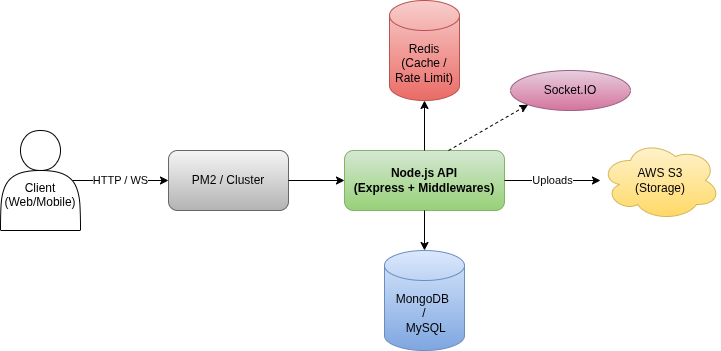

The diagram above was exported from draw.io. Its source (the exported page's mxGraphModel, read from the mxfile embedded in the PNG):
<mxGraphModel dx="1042" dy="582" grid="1" gridSize="10" guides="1" tooltips="1" connect="1" arrows="1" fold="1" page="1" pageScale="1" pageWidth="827" pageHeight="1169" math="0" shadow="0">
  <root>
    <mxCell id="0" />
    <mxCell id="1" parent="0" />
    <mxCell id="3" parent="1" style="rounded=1;whiteSpace=wrap;html=1;fillColor=#f5f5f5;strokeColor=#666666;gradientColor=#b3b3b3;" value="PM2 / Cluster" vertex="1">
      <mxGeometry height="60" width="120" x="238" y="210" as="geometry" />
    </mxCell>
    <mxCell id="4" parent="1" style="rounded=1;whiteSpace=wrap;html=1;fillColor=#d5e8d4;strokeColor=#82b366;fontStyle=1;gradientColor=#97d077;" value="Node.js API&#10;(Express + Middlewares)" vertex="1">
      <mxGeometry height="60" width="160" x="414" y="210" as="geometry" />
    </mxCell>
    <mxCell id="5" parent="1" style="shape=cylinder3;whiteSpace=wrap;html=1;boundedLbl=1;backgroundOutline=1;size=15;fillColor=#f8cecc;strokeColor=#b85450;gradientColor=#ea6b66;" value="Redis&#10;(Cache / Rate Limit)" vertex="1">
      <mxGeometry height="100" width="70" x="459" y="60" as="geometry" />
    </mxCell>
    <mxCell id="6" parent="1" style="shape=cylinder3;whiteSpace=wrap;html=1;boundedLbl=1;backgroundOutline=1;size=15;fillColor=#dae8fc;strokeColor=#6c8ebf;gradientColor=#7ea6e0;" value="MongoDB&amp;nbsp;&lt;div&gt;/&lt;/div&gt;&lt;div&gt;&amp;nbsp;MySQL&lt;/div&gt;" vertex="1">
      <mxGeometry height="100" width="80" x="454" y="310" as="geometry" />
    </mxCell>
    <mxCell id="7" parent="1" style="ellipse;shape=cloud;whiteSpace=wrap;html=1;fillColor=#fff2cc;strokeColor=#d6b656;gradientColor=#ffd966;" value="AWS S3&#10;(Storage)" vertex="1">
      <mxGeometry height="80" width="120" x="670" y="200" as="geometry" />
    </mxCell>
    <mxCell id="8" parent="1" style="ellipse;whiteSpace=wrap;html=1;fillColor=#e6d0de;strokeColor=#996185;gradientColor=#d5739d;" value="Socket.IO" vertex="1">
      <mxGeometry height="40" width="120" x="580" y="130" as="geometry" />
    </mxCell>
    <mxCell id="10" edge="1" parent="1" source="6O2dEiuLZygsnwLDh5DG-15" style="edgeStyle=orthogonalEdgeStyle;rounded=0;orthogonalLoop=1;jettySize=auto;html=1;entryX=0;entryY=0.5;entryDx=0;entryDy=0;exitX=0.9;exitY=0.5;exitDx=0;exitDy=0;exitPerimeter=0;" target="3" value="HTTP / WS">
      <mxGeometry relative="1" as="geometry">
        <mxPoint x="120" y="240" as="sourcePoint" />
      </mxGeometry>
    </mxCell>
    <mxCell id="11" edge="1" parent="1" source="3" style="edgeStyle=orthogonalEdgeStyle;rounded=0;orthogonalLoop=1;jettySize=auto;html=1;" target="4" value="">
      <mxGeometry relative="1" as="geometry" />
    </mxCell>
    <mxCell id="12" edge="1" parent="1" source="4" style="edgeStyle=orthogonalEdgeStyle;rounded=0;orthogonalLoop=1;jettySize=auto;html=1;entryX=0.5;entryY=1;entryDx=0;entryDy=0;entryPerimeter=0;" target="5" value="">
      <mxGeometry relative="1" as="geometry" />
    </mxCell>
    <mxCell id="13" edge="1" parent="1" source="4" style="edgeStyle=orthogonalEdgeStyle;rounded=0;orthogonalLoop=1;jettySize=auto;html=1;entryX=0.5;entryY=0;entryDx=0;entryDy=0;entryPerimeter=0;" target="6" value="">
      <mxGeometry relative="1" as="geometry" />
    </mxCell>
    <mxCell id="14" edge="1" parent="1" source="4" style="edgeStyle=orthogonalEdgeStyle;rounded=0;orthogonalLoop=1;jettySize=auto;html=1;" target="7" value="Uploads">
      <mxGeometry relative="1" as="geometry" />
    </mxCell>
    <mxCell id="6O2dEiuLZygsnwLDh5DG-14" edge="1" parent="1" style="endArrow=classic;html=1;rounded=0;entryX=0;entryY=1;entryDx=0;entryDy=0;dashed=1;" target="8" value="">
      <mxGeometry height="50" relative="1" width="50" as="geometry">
        <mxPoint x="518" y="210" as="sourcePoint" />
        <mxPoint x="568" y="160" as="targetPoint" />
      </mxGeometry>
    </mxCell>
    <mxCell id="6O2dEiuLZygsnwLDh5DG-15" parent="1" style="shape=actor;whiteSpace=wrap;html=1;" value="&lt;div&gt;&lt;br&gt;&lt;/div&gt;&lt;div&gt;&lt;br&gt;&lt;/div&gt;Client&lt;div&gt;&lt;span style=&quot;background-color: transparent; color: light-dark(rgb(0, 0, 0), rgb(255, 255, 255));&quot;&gt;(Web/Mobile)&lt;/span&gt;&lt;/div&gt;" vertex="1">
      <mxGeometry height="100" width="80" x="70" y="190" as="geometry" />
    </mxCell>
  </root>
</mxGraphModel>